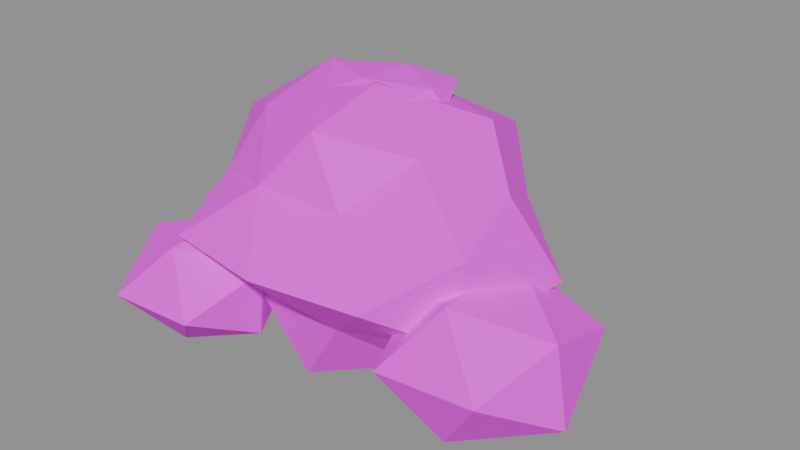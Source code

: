 # Source: item_stone.blend  (saved by Blender 5.3.31; exported with 4.5.12 LTS)
import bpy
from mathutils import Matrix  # noqa: F401  (used for matrix-valued properties, if any)

bpy.ops.wm.read_factory_settings(use_empty=True)
scene = bpy.context.scene
scene.name = 'Scene'

# ---- images (referenced by path relative to the original .blend; pixels are not part of the script)
import os
ASSET_DIR = os.environ.get("B2B_ASSET_DIR", "")  # directory of the original .blend (textures are referenced by path, not embedded)
HERE = os.path.dirname(os.path.abspath(__file__))  # packed textures are extracted next to this script under _unpacked/

def load_image(name, relpath, width, height, colorspace="sRGB"):
    """Load a texture the original file referenced (path relative to the .blend, or extracted next to this script)."""
    p = next((c for c in (os.path.join(HERE, relpath), os.path.join(ASSET_DIR, relpath)) if relpath and os.path.exists(c)), "")
    if p:
        img = bpy.data.images.load(p, check_existing=True)
        img.name = name
    else:  # same state as the original file: an image datablock whose file is absent (Cycles renders it pink)
        img = bpy.data.images.new(name, width, height)
        img.source = "FILE"
        img.filepath = "//" + (relpath or name)
    img.colorspace_settings.name = colorspace
    return img
img_village_palette_png = load_image('village_palette.png', 'village_palette.png', 1024, 1024, 'sRGB')

# ---- materials (node trees are filled in below, after node groups)
mat_villagepalette = bpy.data.materials.new('VillagePalette')

# ---- material node trees
mat_villagepalette.use_nodes = True; mat_villagepalette.node_tree.nodes.clear()
_N = mat_villagepalette.node_tree.nodes; _L = mat_villagepalette.node_tree.links
n0 = _N.new('ShaderNodeBsdfPrincipled'); n0.name = 'Principled BSDF'; n0.location = (-200, 100)
n0.inputs[2].default_value = 0.9
n0.inputs[10].default_value = 0.005
n1 = _N.new('ShaderNodeOutputMaterial'); n1.name = 'Material Output'; n1.location = (200, 100)
n2 = _N.new('ShaderNodeTexImage'); n2.name = 'Image Texture'; n2.location = (-320, 300)
n2.image = img_village_palette_png
_L.new(n0.outputs[0], n1.inputs[0])
_L.new(n2.outputs[0], n0.inputs[0])
n1.is_active_output = True

# ---- meshes
me_item_stone = bpy.data.meshes.new('item_stone')
me_item_stone.from_pydata([(-0.4064, 0.498, 0.36), (0.207, 0.3591, 0.36), (-0.388, -0.4723, 0.36), (0.2902, -0.4754, 0.36), (-0.05, -0.2658, 0.6995), (-0.05, 0.2528, 0.6829), (-0.05, -0.3143, -0.04146), (-0.05, 0.2235, 0.07447), (0.4064, 0.0, 0.1677), (0.4109, 0.0, 0.5542), (-0.5633, 0.0, 0.1437), (-0.5638, 0.0, 0.5765), (-0.4428, 0.2096, 0.4623), (-0.3787, 0.1755, 0.7227), (-0.2449, 0.4407, 0.575), (0.1373, 0.4236, 0.5667), (-0.05, 0.5479, 0.36), (0.1575, 0.4692, 0.1311), (-0.1888, 0.3139, 0.2068), (-0.3596, 0.1653, 0.01842), (-0.5535, 0.2687, 0.2289), (-0.64, 0.0, 0.36), (0.2391, 0.1543, 0.6789), (0.3335, 0.2047, 0.4599), (-0.3354, -0.1523, 0.6748), (-0.05, 0.0, 0.7613), (-0.4642, -0.2211, 0.2521), (-0.4489, -0.2129, 0.4639), (-0.05, 0.0, 0.03348), (-0.2772, -0.1213, 0.1093), (0.3673, 0.2227, 0.2513), (0.2359, 0.1526, 0.04454), (0.4754, -0.2804, 0.4968), (0.211, -0.1393, 0.6479), (0.08968, -0.3158, 0.5141), (-0.1965, -0.3313, 0.5216), (-0.05, -0.5268, 0.36), (-0.2018, -0.3433, 0.1925), (0.1069, -0.3547, 0.1869), (0.2467, -0.1584, 0.03268), (0.4545, -0.2693, 0.2286), (0.5879, 0.0, 0.36), (0.3302, 0.04241, 0.2), (0.6696, 0.1068, 0.2), (0.3226, -0.4546, 0.2), (0.6194, -0.4256, 0.2), (0.48, -0.3619, 0.4096), (0.48, -0.04052, 0.4064), (0.48, -0.3573, -0.003654), (0.48, -0.06055, 0.01949), (0.7471, -0.2, 0.06795), (0.7066, -0.2, 0.312), (0.1786, -0.2, 0.051), (0.2599, -0.2, 0.3088), (-0.5368, -0.1386, 0.16), (-0.2708, -0.1509, 0.16), (-0.5449, -0.5944, 0.16), (-0.265, -0.5784, 0.16), (-0.4, -0.4862, 0.3234), (-0.4, -0.2275, 0.3315), (-0.4, -0.4736, 0.01299), (-0.4, -0.2088, -0.03567), (-0.1929, -0.36, 0.05759), (-0.1734, -0.36, 0.272), (-0.5815, -0.36, 0.07026), (-0.6325, -0.36, 0.275), (-0.2192, 0.2515, 0.72), (0.03284, 0.2689, 0.72), (-0.2081, -0.03748, 0.72), (0.02855, -0.06343, 0.72), (-0.1, 0.003762, 0.7625), (-0.1, 0.1878, 0.7588), (-0.1, -0.0001505, 0.6758), (-0.1, 0.1974, 0.677), (0.1189, 0.1, 0.691), (0.06767, 0.1, 0.7422), (-0.273, 0.1, 0.6971), (-0.3072, 0.1, 0.7474)], [], [(0, 12, 14), (11, 13, 12), (5, 14, 13), (12, 13, 14), (0, 14, 16), (5, 15, 14), (1, 16, 15), (14, 15, 16), (0, 16, 18), (1, 17, 16), (7, 18, 17), (16, 17, 18), (0, 18, 20), (7, 19, 18), (10, 20, 19), (18, 19, 20), (0, 20, 12), (10, 21, 20), (11, 12, 21), (20, 21, 12), (1, 15, 23), (5, 22, 15), (9, 23, 22), (15, 22, 23), (5, 13, 25), (11, 24, 13), (4, 25, 24), (13, 24, 25), (11, 21, 27), (10, 26, 21), (2, 27, 26), (21, 26, 27), (10, 19, 29), (7, 28, 19), (6, 29, 28), (19, 28, 29), (7, 17, 31), (1, 30, 17), (8, 31, 30), (17, 30, 31), (3, 32, 34), (9, 33, 32), (4, 34, 33), (32, 33, 34), (3, 34, 36), (4, 35, 34), (2, 36, 35), (34, 35, 36), (3, 36, 38), (2, 37, 36), (6, 38, 37), (36, 37, 38), (3, 38, 40), (6, 39, 38), (8, 40, 39), (38, 39, 40), (3, 40, 32), (8, 41, 40), (9, 32, 41), (40, 41, 32), (4, 33, 25), (9, 22, 33), (5, 25, 22), (33, 22, 25), (2, 35, 27), (4, 24, 35), (11, 27, 24), (35, 24, 27), (6, 37, 29), (2, 26, 37), (10, 29, 26), (37, 26, 29), (8, 39, 31), (6, 28, 39), (7, 31, 28), (39, 28, 31), (9, 41, 23), (8, 30, 41), (1, 23, 30), (41, 30, 23), (42, 53, 47), (42, 47, 43), (42, 43, 49), (42, 49, 52), (42, 52, 53), (43, 47, 51), (47, 53, 46), (53, 52, 44), (52, 49, 48), (49, 43, 50), (45, 51, 46), (45, 46, 44), (45, 44, 48), (45, 48, 50), (45, 50, 51), (46, 51, 47), (44, 46, 53), (48, 44, 52), (50, 48, 49), (51, 50, 43), (54, 65, 59), (54, 59, 55), (54, 55, 61), (54, 61, 64), (54, 64, 65), (55, 59, 63), (59, 65, 58), (65, 64, 56), (64, 61, 60), (61, 55, 62), (57, 63, 58), (57, 58, 56), (57, 56, 60), (57, 60, 62), (57, 62, 63), (58, 63, 59), (56, 58, 65), (60, 56, 64), (62, 60, 61), (63, 62, 55), (66, 77, 71), (66, 71, 67), (66, 67, 73), (66, 73, 76), (66, 76, 77), (67, 71, 75), (71, 77, 70), (77, 76, 68), (76, 73, 72), (73, 67, 74), (69, 75, 70), (69, 70, 68), (69, 68, 72), (69, 72, 74), (69, 74, 75), (70, 75, 71), (68, 70, 77), (72, 68, 76), (74, 72, 73), (75, 74, 67)])
_uv = me_item_stone.uv_layers.new(name='UVMap')
_uv.uv.foreach_set('vector', [0.2109, 0.5251, 0.2109, 0.5951, 0.2109, 0.6724, 0.2109, 0.6734, 0.2109, 0.7736, 0.2109, 0.5951, 0.2109, 0.7463, 0.2109, 0.6724, 0.2109, 0.7736, 0.2109, 0.5951, 0.2109, 0.7736, 0.2109, 0.6724, 0.2109, 0.5251, 0.2109, 0.6724, 0.2109, 0.5251, 0.2109, 0.7463, 0.2109, 0.6667, 0.2109, 0.6724, 0.2109, 0.5251, 0.2109, 0.5251, 0.2109, 0.6667, 0.2109, 0.6724, 0.2109, 0.6667, 0.2109, 0.5251, 0.2109, 0.5251, 0.2109, 0.5251, 0.2109, 0.4201, 0.2109, 0.5251, 0.2109, 0.3682, 0.2109, 0.5251, 0.2109, 0.3294, 0.2109, 0.4201, 0.2109, 0.3682, 0.2109, 0.5251, 0.2109, 0.3682, 0.2109, 0.4201, 0.2109, 0.5251, 0.2109, 0.4201, 0.2109, 0.4352, 0.2109, 0.3294, 0.2109, 0.291, 0.2109, 0.4201, 0.2109, 0.3769, 0.2109, 0.4352, 0.2109, 0.291, 0.2109, 0.4201, 0.2109, 0.291, 0.2109, 0.4352, 0.2109, 0.5251, 0.2109, 0.4352, 0.2109, 0.5951, 0.2109, 0.3769, 0.2109, 0.5251, 0.2109, 0.4352, 0.2109, 0.6734, 0.2109, 0.5951, 0.2109, 0.5251, 0.2109, 0.4352, 0.2109, 0.5251, 0.2109, 0.5951, 0.2109, 0.5251, 0.2109, 0.6667, 0.2109, 0.5935, 0.2109, 0.7463, 0.2109, 0.7436, 0.2109, 0.6667, 0.2109, 0.6581, 0.2109, 0.5935, 0.2109, 0.7436, 0.2109, 0.6667, 0.2109, 0.7436, 0.2109, 0.5935, 0.2109, 0.7463, 0.2109, 0.7736, 0.2109, 0.8, 0.2109, 0.6734, 0.2109, 0.7408, 0.2109, 0.7736, 0.2109, 0.7577, 0.2109, 0.8, 0.2109, 0.7408, 0.2109, 0.7736, 0.2109, 0.7408, 0.2109, 0.8, 0.2109, 0.6734, 0.2109, 0.5251, 0.2109, 0.5962, 0.2109, 0.3769, 0.2109, 0.4512, 0.2109, 0.5251, 0.2109, 0.5251, 0.2109, 0.5962, 0.2109, 0.4512, 0.2109, 0.5251, 0.2109, 0.4512, 0.2109, 0.5962, 0.2109, 0.3769, 0.2109, 0.291, 0.2109, 0.3533, 0.2109, 0.3294, 0.2109, 0.3013, 0.2109, 0.291, 0.2109, 0.25, 0.2109, 0.3533, 0.2109, 0.3013, 0.2109, 0.291, 0.2109, 0.3013, 0.2109, 0.3533, 0.2109, 0.3294, 0.2109, 0.3682, 0.2109, 0.3089, 0.2109, 0.5251, 0.2109, 0.4506, 0.2109, 0.3682, 0.2109, 0.3933, 0.2109, 0.3089, 0.2109, 0.4506, 0.2109, 0.3682, 0.2109, 0.4506, 0.2109, 0.3089, 0.2109, 0.5251, 0.2109, 0.6188, 0.2109, 0.6306, 0.2109, 0.6581, 0.2109, 0.7223, 0.2109, 0.6188, 0.2109, 0.7577, 0.2109, 0.6306, 0.2109, 0.7223, 0.2109, 0.6188, 0.2109, 0.7223, 0.2109, 0.6306, 0.2109, 0.5251, 0.2109, 0.6306, 0.2109, 0.5251, 0.2109, 0.7577, 0.2109, 0.6358, 0.2109, 0.6306, 0.2109, 0.5251, 0.2109, 0.5251, 0.2109, 0.6358, 0.2109, 0.6306, 0.2109, 0.6358, 0.2109, 0.5251, 0.2109, 0.5251, 0.2109, 0.5251, 0.2109, 0.4065, 0.2109, 0.5251, 0.2109, 0.4103, 0.2109, 0.5251, 0.2109, 0.25, 0.2109, 0.4065, 0.2109, 0.4103, 0.2109, 0.5251, 0.2109, 0.4103, 0.2109, 0.4065, 0.2109, 0.5251, 0.2109, 0.4065, 0.2109, 0.435, 0.2109, 0.25, 0.2109, 0.3008, 0.2109, 0.4065, 0.2109, 0.3933, 0.2109, 0.435, 0.2109, 0.3008, 0.2109, 0.4065, 0.2109, 0.3008, 0.2109, 0.435, 0.2109, 0.5251, 0.2109, 0.435, 0.2109, 0.6188, 0.2109, 0.3933, 0.2109, 0.5251, 0.2109, 0.435, 0.2109, 0.6581, 0.2109, 0.6188, 0.2109, 0.5251, 0.2109, 0.435, 0.2109, 0.5251, 0.2109, 0.6188, 0.2109, 0.7577, 0.2109, 0.7223, 0.2109, 0.8, 0.2109, 0.6581, 0.2109, 0.7436, 0.2109, 0.7223, 0.2109, 0.7463, 0.2109, 0.8, 0.2109, 0.7436, 0.2109, 0.7223, 0.2109, 0.7436, 0.2109, 0.8, 0.2109, 0.5251, 0.2109, 0.6358, 0.2109, 0.5962, 0.2109, 0.7577, 0.2109, 0.7408, 0.2109, 0.6358, 0.2109, 0.6734, 0.2109, 0.5962, 0.2109, 0.7408, 0.2109, 0.6358, 0.2109, 0.7408, 0.2109, 0.5962, 0.2109, 0.25, 0.2109, 0.4103, 0.2109, 0.3533, 0.2109, 0.5251, 0.2109, 0.4512, 0.2109, 0.4103, 0.2109, 0.3769, 0.2109, 0.3533, 0.2109, 0.4512, 0.2109, 0.4103, 0.2109, 0.4512, 0.2109, 0.3533, 0.2109, 0.3933, 0.2109, 0.3008, 0.2109, 0.3089, 0.2109, 0.25, 0.2109, 0.3013, 0.2109, 0.3008, 0.2109, 0.3294, 0.2109, 0.3089, 0.2109, 0.3013, 0.2109, 0.3008, 0.2109, 0.3013, 0.2109, 0.3089, 0.2109, 0.6581, 0.2109, 0.5251, 0.2109, 0.5935, 0.2109, 0.3933, 0.2109, 0.4506, 0.2109, 0.5251, 0.2109, 0.5251, 0.2109, 0.5935, 0.2109, 0.4506, 0.2109, 0.5251, 0.2109, 0.4506, 0.2109, 0.5935, 0.2578, 0.521, 0.2578, 0.6658, 0.2578, 0.7958, 0.2578, 0.521, 0.2578, 0.7958, 0.2578, 0.521, 0.2578, 0.521, 0.2578, 0.521, 0.2578, 0.2808, 0.2578, 0.521, 0.2578, 0.2808, 0.2578, 0.3227, 0.2578, 0.521, 0.2578, 0.3227, 0.2578, 0.6658, 0.2578, 0.521, 0.2578, 0.7958, 0.2578, 0.6701, 0.2578, 0.7958, 0.2578, 0.6658, 0.2578, 0.8, 0.2578, 0.6658, 0.2578, 0.3227, 0.2578, 0.521, 0.2578, 0.3227, 0.2578, 0.2808, 0.2578, 0.25, 0.2578, 0.2808, 0.2578, 0.521, 0.2578, 0.3453, 0.2578, 0.521, 0.2578, 0.6701, 0.2578, 0.8, 0.2578, 0.521, 0.2578, 0.8, 0.2578, 0.521, 0.2578, 0.521, 0.2578, 0.521, 0.2578, 0.25, 0.2578, 0.521, 0.2578, 0.25, 0.2578, 0.3453, 0.2578, 0.521, 0.2578, 0.3453, 0.2578, 0.6701, 0.2578, 0.8, 0.2578, 0.6701, 0.2578, 0.7958, 0.2578, 0.521, 0.2578, 0.8, 0.2578, 0.6658, 0.2578, 0.25, 0.2578, 0.521, 0.2578, 0.3227, 0.2578, 0.3453, 0.2578, 0.25, 0.2578, 0.2808, 0.2578, 0.6701, 0.2578, 0.3453, 0.2578, 0.521, 0.2266, 0.5431, 0.2266, 0.7153, 0.2266, 0.8, 0.2266, 0.5431, 0.2266, 0.8, 0.2266, 0.5431, 0.2266, 0.5431, 0.2266, 0.5431, 0.2266, 0.25, 0.2266, 0.5431, 0.2266, 0.25, 0.2266, 0.4087, 0.2266, 0.5431, 0.2266, 0.4087, 0.2266, 0.7153, 0.2266, 0.5431, 0.2266, 0.8, 0.2266, 0.711, 0.2266, 0.8, 0.2266, 0.7153, 0.2266, 0.7879, 0.2266, 0.7153, 0.2266, 0.4087, 0.2266, 0.5431, 0.2266, 0.4087, 0.2266, 0.25, 0.2266, 0.3229, 0.2266, 0.25, 0.2266, 0.5431, 0.2266, 0.3897, 0.2266, 0.5431, 0.2266, 0.711, 0.2266, 0.7879, 0.2266, 0.5431, 0.2266, 0.7879, 0.2266, 0.5431, 0.2266, 0.5431, 0.2266, 0.5431, 0.2266, 0.3229, 0.2266, 0.5431, 0.2266, 0.3229, 0.2266, 0.3897, 0.2266, 0.5431, 0.2266, 0.3897, 0.2266, 0.711, 0.2266, 0.7879, 0.2266, 0.711, 0.2266, 0.8, 0.2266, 0.5431, 0.2266, 0.7879, 0.2266, 0.7153, 0.2266, 0.3229, 0.2266, 0.5431, 0.2266, 0.4087, 0.2266, 0.3897, 0.2266, 0.3229, 0.2266, 0.25, 0.2266, 0.711, 0.2266, 0.3897, 0.2266, 0.5431, 0.2734, 0.5118, 0.2734, 0.5688, 0.2734, 0.5923, 0.2734, 0.5118, 0.2734, 0.5923, 0.2734, 0.5118, 0.2734, 0.5118, 0.2734, 0.5118, 0.2734, 0.4225, 0.2734, 0.5118, 0.2734, 0.4225, 0.2734, 0.4642, 0.2734, 0.5118, 0.2734, 0.4642, 0.2734, 0.5688, 0.2734, 0.5118, 0.2734, 0.5923, 0.2734, 0.5579, 0.2734, 0.5923, 0.2734, 0.5688, 0.2734, 0.6, 0.2734, 0.5688, 0.2734, 0.4642, 0.2734, 0.5118, 0.2734, 0.4642, 0.2734, 0.4225, 0.2734, 0.42, 0.2734, 0.4225, 0.2734, 0.5118, 0.2734, 0.4516, 0.2734, 0.5118, 0.2734, 0.5579, 0.2734, 0.6, 0.2734, 0.5118, 0.2734, 0.6, 0.2734, 0.5118, 0.2734, 0.5118, 0.2734, 0.5118, 0.2734, 0.42, 0.2734, 0.5118, 0.2734, 0.42, 0.2734, 0.4516, 0.2734, 0.5118, 0.2734, 0.4516, 0.2734, 0.5579, 0.2734, 0.6, 0.2734, 0.5579, 0.2734, 0.5923, 0.2734, 0.5118, 0.2734, 0.6, 0.2734, 0.5688, 0.2734, 0.42, 0.2734, 0.5118, 0.2734, 0.4642, 0.2734, 0.4516, 0.2734, 0.42, 0.2734, 0.4225, 0.2734, 0.5579, 0.2734, 0.4516, 0.2734, 0.5118])
me_item_stone.materials.append(mat_villagepalette)
me_item_stone.update()

# ---- objects
ob_item_stone = bpy.data.objects.new('item_stone', me_item_stone)

# ---- transforms, parenting, visibility, modifiers, constraints
ob_item_stone.location = (0.0, 0.0, 0.0)

# ---- collection membership
scene.collection.objects.link(ob_item_stone)

# ---- scene / render settings (as saved in the file)
scene.frame_start = 1; scene.frame_end = 250; scene.frame_set(1)
scene.render.engine = 'BLENDER_EEVEE_NEXT'
scene.render.bake_bias = 0.0
scene.render.bake_samples = 0
scene.render.compositor_device = 'GPU'
scene.eevee.use_volume_custom_range = False
scene.eevee.fast_gi_thickness_near = 0.1
scene.eevee.fast_gi_thickness_far = 0.0
scene.eevee.ray_tracing_options.screen_trace_thickness = 0.1
bpy.context.view_layer.update()

# ---- added for rendering (the .blend has no active camera and no usable light): camera, sun + grey world if the file has none
cam_auto = bpy.data.cameras.new('AutoCamera')
cam_auto.lens = 50.0
cam_auto.sensor_width = 36.0
cam_auto.clip_end = 1000.0
ob_auto_camera = bpy.data.objects.new('AutoCamera', cam_auto)
scene.collection.objects.link(ob_auto_camera)
ob_auto_camera.location = (1.87489, -2.20883, 1.81757)
ob_auto_camera.rotation_euler = (1.09748, -7.21219e-08, 0.694738)
scene.camera = ob_auto_camera
light_auto_sun = bpy.data.lights.new('AutoSun', 'SUN')
light_auto_sun.energy = 3.0
light_auto_sun.angle = 0.0523599
ob_auto_sun = bpy.data.objects.new('AutoSun', light_auto_sun)
scene.collection.objects.link(ob_auto_sun)
ob_auto_sun.rotation_euler = (0.872665, 0.174533, 0.523599)
if scene.world is None:
    world_auto = bpy.data.worlds.new('AutoWorld')
    world_auto.color = (0.3, 0.3, 0.3)
    scene.world = world_auto
bpy.context.view_layer.update()
